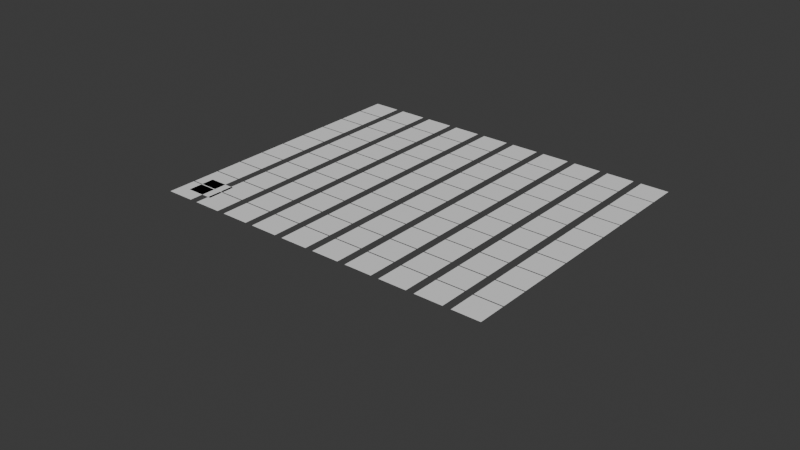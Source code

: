 # Source: nodes.blend  (saved by Blender 4.5.87; exported with 4.5.12 LTS)
import bpy
from mathutils import Matrix  # noqa: F401  (used for matrix-valued properties, if any)

bpy.ops.wm.read_factory_settings(use_empty=True)
scene = bpy.context.scene
scene.name = 'Scene'

# ---- collections
col_collection = bpy.data.collections.new('Collection'); scene.collection.children.link(col_collection)
col_hair = bpy.data.collections.new('HAIR'); scene.collection.children.link(col_hair)

# ---- node groups
ng_bt_array = bpy.data.node_groups.new('BT_ARRAY', 'GeometryNodeTree')
_s = ng_bt_array.interface.new_socket(name='Geometry', in_out='OUTPUT', socket_type='NodeSocketGeometry')
_s = ng_bt_array.interface.new_socket(name='Geometry', in_out='INPUT', socket_type='NodeSocketGeometry')
_s = ng_bt_array.interface.new_socket(name='Value', in_out='INPUT', socket_type='NodeSocketMatrix')
ng_bt_array.interface.new_panel('Settings')
_s = ng_bt_array.interface.new_socket(name='Elements X', in_out='INPUT', socket_type='NodeSocketInt')
_s.default_value = 3
_s.min_value = 1
_s.max_value = 1000
_s.description = 'Number of vertices in the X direction'
_s = ng_bt_array.interface.new_socket(name='Elements Y', in_out='INPUT', socket_type='NodeSocketInt')
_s.default_value = 2
_s.min_value = 1
_s.max_value = 1000
_s.description = 'Number of vertices in the Y direction'
_s = ng_bt_array.interface.new_socket(name='Size X', in_out='INPUT', socket_type='NodeSocketFloat')
_s.subtype = 'DISTANCE'
_s.default_value = 5.0
_s.description = 'Distance between the element'
_s = ng_bt_array.interface.new_socket(name='Size Y', in_out='INPUT', socket_type='NodeSocketFloat')
_s.subtype = 'DISTANCE'
_s.default_value = 5.0
_s.description = 'Distance between the element'
_s = ng_bt_array.interface.new_socket(name='Offset X', in_out='INPUT', socket_type='NodeSocketFloat')
_s = ng_bt_array.interface.new_socket(name='Offset Y', in_out='INPUT', socket_type='NodeSocketFloat')
_s = ng_bt_array.interface.new_socket(name='Scale', in_out='INPUT', socket_type='NodeSocketVector')
_s.subtype = 'XYZ'
_s.default_value = (1.0, 1.0, 1.0)
_s.description = 'Scale of the instances'
_s = ng_bt_array.interface.new_socket(name='Rotation', in_out='INPUT', socket_type='NodeSocketRotation')
ng_bt_array.is_modifier = True
_N = ng_bt_array.nodes; _L = ng_bt_array.links
n0 = _N.new('NodeGroupInput'); n0.name = 'Group Input'; n0.location = (-3222, 979)
n0.width = 102
n1 = _N.new('NodeGroupOutput'); n1.name = 'Group Output'; n1.location = (1563, 537)
n2 = _N.new('GeometryNodeInstanceOnPoints'); n2.name = 'Instance on Points'; n2.location = (837, 748)
n3 = _N.new('FunctionNodeAlignRotationToVector'); n3.name = 'Align Rotation to Vector'; n3.location = (182, 630)
n4 = _N.new('GeometryNodeMergeByDistance'); n4.name = 'Merge by Distance'; n4.location = (-683, 1298)
n4.inputs[2].default_value = 0.01
n5 = _N.new('GeometryNodeRealizeInstances'); n5.name = 'Realize Instances'; n5.location = (1199, 736)
n6 = _N.new('GeometryNodeSwitch'); n6.name = 'Switch'; n6.location = (512, 608)
n6.input_type = 'ROTATION'
n6.inputs[0].default_value = True
n6.inputs[1].default_value = (0.0, 0.0, 0.0)
n7 = _N.new('FunctionNodeAlignRotationToVector'); n7.name = 'Align Rotation to Vector.001'; n7.location = (354, 628)
n8 = _N.new('GeometryNodeMeshGrid'); n8.name = 'Grid'; n8.location = (-1356, 1318)
n9 = _N.new('GeometryNodeSetPosition'); n9.name = 'Set Position.002'; n9.location = (-442, 1198)
n10 = _N.new('ShaderNodeCombineXYZ'); n10.name = 'Combine XYZ.003'; n10.location = (-636, 1113)
n11 = _N.new('ShaderNodeMath'); n11.name = 'Math.003'; n11.location = (-814, 1133)
n11.operation = 'DIVIDE'
n11.inputs[1].default_value = 2.0
n12 = _N.new('ShaderNodeMath'); n12.name = 'Math.004'; n12.location = (-814, 980)
n12.operation = 'DIVIDE'
n12.inputs[1].default_value = 2.0
n13 = _N.new('GeometryNodeObjectInfo'); n13.name = 'Object Info'; n13.location = (-621, 285)
n13.mute = True
n13.transform_space = 'RELATIVE'
n14 = _N.new('GeometryNodeProximity'); n14.name = 'Geometry Proximity'; n14.location = (-262, 276)
n14.mute = True
n14.target_element = 'POINTS'
n15 = _N.new('GeometryNodeSetPosition'); n15.name = 'Set Position.003'; n15.location = (65, 240)
n15.mute = True
n15.inputs[3].default_value = (0.0, 0.0, 0.3)
n16 = _N.new('GeometryNodeCaptureAttribute'); n16.name = 'Capture Attribute'; n16.location = (-33, 939)
n16.capture_items.clear()
n17 = _N.new('GeometryNodeInputPosition'); n17.name = 'Position'; n17.location = (-172, 801)
n18 = _N.new('GeometryNodeCaptureAttribute'); n18.name = 'Capture Attribute.001'; n18.location = (264, 170)
n18.mute = True
n18.capture_items.clear()
n18.domain = 'FACE'
n19 = _N.new('GeometryNodeInputNormal'); n19.name = 'Normal'; n19.location = (130, 266)
n19.mute = True
n20 = _N.new('GeometryNodeSetPosition'); n20.name = 'Set Position.004'; n20.location = (-867, 1305)
n21 = _N.new('ShaderNodeMath'); n21.name = 'Math.005'; n21.location = (-1862, 722)
n21.operation = 'DIVIDE'
n22 = _N.new('GeometryNodeInputIndex'); n22.name = 'Index'; n22.location = (-1267, 1466)
n23 = _N.new('ShaderNodeMath'); n23.name = 'Math.006'; n23.location = (-1670, 677)
n23.operation = 'FLOOR'
n23.inputs[1].default_value = 10.0
n24 = _N.new('ShaderNodeMath'); n24.name = 'Math.007'; n24.location = (-1464, 649)
n24.operation = 'MULTIPLY'
n25 = _N.new('ShaderNodeCombineXYZ'); n25.name = 'Combine XYZ.004'; n25.location = (-1420, 967)
n26 = _N.new('GeometryNodeRotateInstances'); n26.name = 'Rotate Instances'; n26.location = (1019, 736)
n27 = _N.new('ShaderNodeMath'); n27.name = 'Math.010'; n27.location = (30, -30)
n27.operation = 'MULTIPLY'
n28 = _N.new('GeometryNodeBoundBox'); n28.name = 'Bounding Box'; n28.location = (-3158, 1362)
n29 = _N.new('ShaderNodeVectorMath'); n29.name = 'Vector Math'; n29.location = (-2967, 1390)
n29.operation = 'SUBTRACT'
n30 = _N.new('ShaderNodeVectorMath'); n30.name = 'Vector Math.001'; n30.location = (-2766, 1391)
n30.operation = 'DIVIDE'
n30.inputs[1].default_value = (1.0, 1.0, 1.0)
n31 = _N.new('ShaderNodeSeparateXYZ'); n31.name = 'Separate XYZ'; n31.location = (-2553, 1373)
n32 = _N.new('ShaderNodeMath'); n32.name = 'Math.012'; n32.location = (292, -100)
n32.operation = 'SUBTRACT'
n33 = _N.new('ShaderNodeMath'); n33.name = 'Math.013'; n33.location = (717, -106)
n33.inputs[2].default_value = 1.0
n34 = _N.new('ShaderNodeMath'); n34.name = 'Math.014'; n34.location = (-2137, 1572)
n34.operation = 'MULTIPLY'
n35 = _N.new('ShaderNodeMath'); n35.name = 'Math.015'; n35.location = (-1894, 1548)
n35.operation = 'SUBTRACT'
n36 = _N.new('ShaderNodeMath'); n36.name = 'Math.016'; n36.location = (-1580, 1328)
n37 = _N.new('ShaderNodeMath'); n37.name = 'Math.018'; n37.location = (-1627, 916)
n37.operation = 'MULTIPLY'
n38 = _N.new('ShaderNodeMath'); n38.name = 'Math.019'; n38.location = (355, -354)
n38.operation = 'MULTIPLY'
n38.inputs[2].default_value = 1.0
n39 = _N.new('ShaderNodeMath'); n39.name = 'Math.021'; n39.location = (191, -316)
n39.operation = 'SUBTRACT'
n39.inputs[1].default_value = 1.0
n39.inputs[2].default_value = 1.0
n40 = _N.new('ShaderNodeMath'); n40.name = 'Math.023'; n40.location = (525, -328)
n40.operation = 'DIVIDE'
n40.inputs[1].default_value = 2.0
n40.inputs[2].default_value = 1.0
n41 = _N.new('ShaderNodeMath'); n41.name = 'Math.024'; n41.location = (-1990, 1374)
n41.operation = 'MULTIPLY'
n41.inputs[2].default_value = 1.0
n42 = _N.new('ShaderNodeMath'); n42.name = 'Math.025'; n42.location = (-2159, 1365)
n42.operation = 'SUBTRACT'
n42.inputs[1].default_value = 1.0
n42.inputs[2].default_value = 1.0
n43 = _N.new('ShaderNodeMath'); n43.name = 'Math.026'; n43.location = (-1806, 1371)
n43.operation = 'DIVIDE'
n43.inputs[1].default_value = 2.0
n43.inputs[2].default_value = 1.0
n44 = _N.new('ShaderNodeMath'); n44.name = 'Math.008'; n44.location = (-1892, 961)
n44.operation = 'MODULO'
n45 = _N.new('NodeFrame'); n45.name = 'Frame'; n45.location = (-2186, 2363)
n45.width = 887
n46 = _N.new('GeometryNodeCaptureAttribute'); n46.name = 'Capture Attribute.002'; n46.location = (-1157, 1338)
n46.capture_items.clear()
n47 = _N.new('NodeReroute'); n47.name = 'Reroute'; n47.location = (-1926, 857)
n47.width = 10
n47.socket_idname = 'NodeSocketInt'
n27.parent = n45
n32.parent = n45
n33.parent = n45
n38.parent = n45
n39.parent = n45
n40.parent = n45
_L.new(n0.outputs[0], n2.inputs[2])
_L.new(n7.outputs[0], n6.inputs[2])
_L.new(n3.outputs[0], n7.inputs[0])
_L.new(n5.outputs[0], n1.inputs[0])
_L.new(n10.outputs[0], n9.inputs[3])
_L.new(n4.outputs[0], n9.inputs[0])
_L.new(n12.outputs[0], n10.inputs[1])
_L.new(n11.outputs[0], n10.inputs[0])
_L.new(n0.outputs[2], n8.inputs[2])
_L.new(n0.outputs[3], n8.inputs[3])
_L.new(n14.outputs[0], n15.inputs[2])
_L.new(n9.outputs[0], n16.inputs[0])
_L.new(n17.outputs[0], n16.inputs[1])
_L.new(n16.outputs[1], n14.inputs[2])
_L.new(n13.outputs[4], n14.inputs[0])
_L.new(n16.outputs[0], n15.inputs[0])
_L.new(n26.outputs[0], n5.inputs[0])
_L.new(n19.outputs[0], n18.inputs[1])
_L.new(n15.outputs[0], n18.inputs[0])
_L.new(n6.outputs[0], n2.inputs[5])
_L.new(n16.outputs[0], n2.inputs[0])
_L.new(n46.outputs[0], n20.inputs[0])
_L.new(n21.outputs[0], n23.inputs[0])
_L.new(n23.outputs[0], n24.inputs[0])
_L.new(n25.outputs[0], n20.inputs[3])
_L.new(n24.outputs[0], n25.inputs[1])
_L.new(n0.outputs[7], n24.inputs[1])
_L.new(n20.outputs[0], n4.inputs[0])
_L.new(n0.outputs[8], n2.inputs[6])
_L.new(n2.outputs[0], n26.inputs[0])
_L.new(n0.outputs[9], n26.inputs[2])
_L.new(n0.outputs[0], n28.inputs[0])
_L.new(n0.outputs[2], n27.inputs[1])
_L.new(n28.outputs[2], n29.inputs[0])
_L.new(n28.outputs[1], n29.inputs[1])
_L.new(n29.outputs[0], n30.inputs[0])
_L.new(n30.outputs[0], n31.inputs[0])
_L.new(n31.outputs[0], n27.inputs[0])
_L.new(n27.outputs[0], n32.inputs[0])
_L.new(n33.outputs[0], n8.inputs[0])
_L.new(n31.outputs[0], n32.inputs[1])
_L.new(n32.outputs[0], n33.inputs[0])
_L.new(n33.outputs[0], n11.inputs[0])
_L.new(n34.outputs[0], n35.inputs[0])
_L.new(n35.outputs[0], n36.inputs[0])
_L.new(n31.outputs[1], n34.inputs[0])
_L.new(n31.outputs[1], n35.inputs[1])
_L.new(n0.outputs[3], n34.inputs[1])
_L.new(n36.outputs[0], n8.inputs[1])
_L.new(n36.outputs[0], n12.inputs[0])
_L.new(n44.outputs[0], n37.inputs[0])
_L.new(n0.outputs[6], n37.inputs[1])
_L.new(n0.outputs[4], n38.inputs[0])
_L.new(n39.outputs[0], n38.inputs[1])
_L.new(n0.outputs[2], n39.inputs[0])
_L.new(n38.outputs[0], n40.inputs[0])
_L.new(n40.outputs[0], n33.inputs[1])
_L.new(n42.outputs[0], n41.inputs[1])
_L.new(n41.outputs[0], n43.inputs[0])
_L.new(n43.outputs[0], n36.inputs[1])
_L.new(n0.outputs[3], n42.inputs[0])
_L.new(n0.outputs[5], n41.inputs[0])
_L.new(n37.outputs[0], n25.inputs[0])
_L.new(n8.outputs[0], n46.inputs[0])
_L.new(n22.outputs[0], n46.inputs[1])
_L.new(n47.outputs[0], n44.inputs[0])
_L.new(n46.outputs[1], n47.inputs[0])
_L.new(n47.outputs[0], n21.inputs[0])
_L.new(n0.outputs[2], n44.inputs[1])
_L.new(n0.outputs[3], n21.inputs[1])
n1.is_active_output = True

# ---- world
world_world = bpy.data.worlds.new('World'); scene.world = world_world
world_world.use_nodes = True; world_world.node_tree.nodes.clear()
_N = world_world.node_tree.nodes; _L = world_world.node_tree.links
n0 = _N.new('ShaderNodeOutputWorld'); n0.name = 'World Output'; n0.location = (300, 300)
n1 = _N.new('ShaderNodeBackground'); n1.name = 'Background'; n1.location = (10, 300)
n1.inputs[0].default_value = (0.05088, 0.05088, 0.05088, 1.0)
_L.new(n1.outputs[0], n0.inputs[0])
n0.is_active_output = True
world_world.color = (0.05088, 0.05088, 0.05088)
world_world.sun_shadow_jitter_overblur = 0.0

# ---- meshes
me_plane = bpy.data.meshes.new('Plane')
me_plane.from_pydata([(-2.508, -2.508, 0.0), (2.508, -2.508, 0.0), (-2.508, 2.508, 0.0), (2.508, 2.508, 0.0)], [], [(0, 1, 3, 2)])
_uv = me_plane.uv_layers.new(name='UVMap')
_uv.uv.foreach_set('vector', [0.0, 0.0, 1.0, 0.0, 1.0, 1.0, 0.0, 1.0])
me_plane.update()
me_plane_001 = bpy.data.meshes.new('Plane.001')
me_plane_001.from_pydata([(-1.0, -1.0, 0.0), (1.0, -1.0, 0.0), (-1.0, 1.0, 0.0), (1.0, 1.0, 0.0)], [], [(0, 1, 3, 2)])
_uv = me_plane_001.uv_layers.new(name='UVMap')
_uv.uv.foreach_set('vector', [0.0, 0.0, 1.0, 0.0, 1.0, 1.0, 0.0, 1.0])
me_plane_001.update()

# ---- curves / text
cu_b_ziercircle = bpy.data.curves.new('BézierCircle', 'CURVE')
cu_b_ziercircle.dimensions = '3D'
_sp = cu_b_ziercircle.splines.new('BEZIER'); _sp.bezier_points.add(11)
_sp.bezier_points.foreach_set('co', [0.7275, 0.4278, 0.0, -0.4303, 0.8698, 0.0, -0.5018, 0.4817, 0.0, -0.664, 0.2222, 0.0, -0.4553, 0.06767, 0.0, -0.2738, -0.23, 0.0, -0.02085, -0.3279, 0.0, -0.06178, -0.585, 0.0, 0.3026, -0.7268, 0.0, 0.386, -0.9619, 0.0, 0.7577, -0.7701, 0.0, 1.106, -0.6899, 0.0])
_sp.bezier_points.foreach_set('handle_left', [1.027, 0.1464, 0.0, -0.3927, 1.039, 0.0, -0.4047, 0.6284, 0.0, -0.5966, 0.4296, 0.0, -0.4132, 0.1507, 0.0, -0.3949, -0.2356, 0.0, -0.07363, -0.2361, 0.0, -0.09027, -0.4894, 0.0, 0.1963, -0.6172, 0.0, 0.2954, -0.9261, 0.0, 0.6044, -0.8263, 0.0, 0.9025, -0.724, 0.0])
_sp.bezier_points.foreach_set('handle_right', [0.3875, 0.7469, 0.0, -0.4895, 0.6041, 0.0, -0.5374, 0.4278, 0.0, -0.7703, -0.105, 0.0, -0.4848, 0.009513, 0.0, -0.1702, -0.2252, 0.0, 0.0298, -0.416, 0.0, -0.03822, -0.664, 0.0, 0.3704, -0.7967, 0.0, 0.5379, -1.022, 0.0, 0.8885, -0.7221, 0.0, 1.289, -0.6591, 0.0])
for _p, _l, _r in zip(_sp.bezier_points, ['ALIGNED', 'ALIGNED', 'ALIGNED', 'ALIGNED', 'ALIGNED', 'ALIGNED', 'AUTO', 'ALIGNED', 'AUTO', 'AUTO', 'AUTO', 'ALIGNED'], ['ALIGNED', 'ALIGNED', 'ALIGNED', 'ALIGNED', 'ALIGNED', 'ALIGNED', 'AUTO', 'ALIGNED', 'AUTO', 'AUTO', 'AUTO', 'ALIGNED']): _p.handle_left_type = _l; _p.handle_right_type = _r
_sp.order_u = 0
_sp.order_v = 0
_sp.use_cyclic_u = True
cu_b_ziercircle.use_path = True
cu_b_ziercircle.fill_mode = 'FULL'
cu_b_ziercircle_001 = bpy.data.curves.new('BézierCircle.001', 'CURVE')
cu_b_ziercircle_001.dimensions = '3D'
_sp = cu_b_ziercircle_001.splines.new('BEZIER'); _sp.bezier_points.add(7)
_sp.bezier_points.foreach_set('co', [0.859, -0.4573, 0.0, 0.5035, 0.1759, 0.0, -0.1409, 0.5426, 0.0, -0.6858, 0.412, 0.0, -0.6361, -0.1387, 0.0, -0.6079, -0.9243, 0.0, 0.1778, -0.9525, 0.0, 0.7284, -1.002, 0.0])
_sp.bezier_points.foreach_set('handle_left', [0.8891, -0.674, 0.0, 0.7034, -0.02515, 0.0, 0.1457, 0.5019, 0.0, -0.5582, 0.5897, 0.0, -0.6497, 0.07679, 0.0, -0.8249, -0.7073, 0.0, -0.1285, -0.9332, 0.0, 0.5531, -1.128, 0.0])
_sp.bezier_points.foreach_set('handle_right', [0.8199, -0.1765, 0.0, 0.2994, 0.3812, 0.0, -0.3575, 0.5733, 0.0, -0.8117, 0.2367, 0.0, -0.6168, -0.445, 0.0, -0.3908, -1.141, 0.0, 0.3932, -0.9661, 0.0, 0.9061, -0.8746, 0.0])
for _p, _l, _r in zip(_sp.bezier_points, ['AUTO', 'AUTO', 'AUTO', 'AUTO', 'AUTO', 'AUTO', 'AUTO', 'AUTO'], ['AUTO', 'AUTO', 'AUTO', 'AUTO', 'AUTO', 'AUTO', 'AUTO', 'AUTO']): _p.handle_left_type = _l; _p.handle_right_type = _r
_sp.order_u = 0
_sp.order_v = 0
_sp.use_cyclic_u = True
cu_b_ziercircle_001.use_path = True
cu_b_ziercircle_001.fill_mode = 'FULL'
cu_b_ziercircle_002 = bpy.data.curves.new('BézierCircle.002', 'CURVE')
cu_b_ziercircle_002.dimensions = '3D'
_sp = cu_b_ziercircle_002.splines.new('BEZIER'); _sp.bezier_points.add(7)
_sp.bezier_points.foreach_set('co', [0.4246, -0.582, 0.0, 0.1602, -0.1842, 0.0, -0.2376, 0.08018, 0.0, -0.6983, -0.07819, 0.0, -0.4603, -0.2144, 0.0, -0.3421, -0.6352, 0.0, 0.07863, -0.7534, 0.0, 0.2382, -1.015, 0.0])
_sp.bezier_points.foreach_set('handle_left', [0.484, -0.8143, 0.0, 0.2921, -0.3161, 0.0, -0.05617, 0.037, 0.0, -0.7402, 0.02836, 0.0, -0.5262, -0.13, 0.0, -0.4574, -0.5199, 0.0, -0.05739, -0.6504, 0.0, 0.1882, -0.9951, 0.0])
_sp.bezier_points.foreach_set('handle_right', [0.3784, -0.4014, 0.0, 0.02837, -0.05233, 0.0, -0.4645, 0.1342, 0.0, -0.6787, -0.1282, 0.0, -0.3554, -0.349, 0.0, -0.2268, -0.7505, 0.0, 0.1739, -0.8256, 0.0, 0.3448, -1.057, 0.0])
for _p, _l, _r in zip(_sp.bezier_points, ['ALIGNED', 'AUTO', 'ALIGNED', 'ALIGNED', 'AUTO', 'ALIGNED', 'AUTO', 'ALIGNED'], ['ALIGNED', 'AUTO', 'ALIGNED', 'ALIGNED', 'AUTO', 'ALIGNED', 'AUTO', 'ALIGNED']): _p.handle_left_type = _l; _p.handle_right_type = _r
_sp.order_u = 0
_sp.order_v = 0
_sp.use_cyclic_u = True
cu_b_ziercircle_002.use_path = True
cu_b_ziercircle_002.fill_mode = 'FULL'
cu_b_ziercircle_003 = bpy.data.curves.new('BézierCircle.003', 'CURVE')
cu_b_ziercircle_003.dimensions = '3D'
_sp = cu_b_ziercircle_003.splines.new('BEZIER'); _sp.bezier_points.add(7)
_sp.bezier_points.foreach_set('co', [0.3315, 0.4223, 0.0, -0.6175, 0.9719, 0.0, -0.6461, 0.568, 0.0, -0.6594, 0.3356, 0.0, -0.3067, -0.3199, 0.0, 0.3049, -0.6183, 0.0, 0.4463, -0.5664, 0.0, 0.9183, -0.5877, 0.0])
_sp.bezier_points.foreach_set('handle_left', [0.6313, 0.1409, 0.0, -0.5605, 1.053, 0.0, -0.6345, 0.7435, 0.0, -0.7115, 0.5474, 0.0, -0.5162, -0.1186, 0.0, 0.03956, -0.6047, 0.0, 0.3882, -0.5753, 0.0, 0.8119, -0.764, 0.0])
_sp.bezier_points.foreach_set('handle_right', [-0.008595, 0.7414, 0.0, -0.7379, 0.8009, 0.0, -0.6503, 0.5036, 0.0, -0.5771, 0.001577, 0.0, -0.1152, -0.504, 0.0, 0.3636, -0.6213, 0.0, 0.6286, -0.5382, 0.0, 0.9614, -0.5163, 0.0])
for _p, _l, _r in zip(_sp.bezier_points, ['ALIGNED', 'ALIGNED', 'ALIGNED', 'ALIGNED', 'AUTO', 'AUTO', 'AUTO', 'ALIGNED'], ['ALIGNED', 'ALIGNED', 'ALIGNED', 'ALIGNED', 'AUTO', 'AUTO', 'AUTO', 'ALIGNED']): _p.handle_left_type = _l; _p.handle_right_type = _r
_sp.order_u = 0
_sp.order_v = 0
_sp.use_cyclic_u = True
cu_b_ziercircle_003.use_path = True
cu_b_ziercircle_003.fill_mode = 'FULL'

# ---- objects
ob_plane = bpy.data.objects.new('Plane', me_plane)
ob_plane_001 = bpy.data.objects.new('Plane.001', me_plane_001)
ob_hair1 = bpy.data.objects.new('Hair1', cu_b_ziercircle)
ob_hair4 = bpy.data.objects.new('Hair4', cu_b_ziercircle_001)
ob_hair3 = bpy.data.objects.new('Hair3', cu_b_ziercircle_002)
ob_hair2 = bpy.data.objects.new('Hair2', cu_b_ziercircle_003)

# ---- transforms, parenting, visibility, modifiers, constraints
ob_plane.location = (0.0, 0.0, 0.0)
_m = ob_plane.modifiers.new('BT_GN_MODIFIER', 'NODES')
_m.node_group = ng_bt_array
_gi = [s.identifier for s in ng_bt_array.interface.items_tree if s.item_type == 'SOCKET' and s.in_out == 'INPUT']
_m[_gi[2]] = 10  # Elements X
_m[_gi[3]] = 10  # Elements Y
_m[_gi[4]] = 2.82  # Size X
_m[_gi[5]] = 0.4  # Size Y
_m[_gi[6]] = 1.32  # Offset X
_m[_gi[7]] = -2.5  # Offset Y
ob_plane_001.location = (2.538, 2.463, 0.0)
ob_plane_001.scale = (2.5, 2.5, 0.4)
ob_hair1.location = (0.0, 0.0, 0.0)
ob_hair4.location = (0.0, 0.0, 0.0)
ob_hair3.location = (0.0, 0.0, 0.0)
ob_hair2.location = (0.0, 0.0, 0.0)

# ---- collection membership
col_collection.objects.link(ob_plane)
col_collection.objects.link(ob_plane_001)
col_hair.objects.link(ob_hair1)
col_hair.objects.link(ob_hair4)
col_hair.objects.link(ob_hair3)
col_hair.objects.link(ob_hair2)
def _layer_coll(name, lc=None):
    lc = lc or bpy.context.view_layer.layer_collection
    for c in lc.children:
        if c.name == name: return c
        r = _layer_coll(name, c)
        if r: return r
_layer_coll('HAIR').exclude = True

# ---- scene / render settings (as saved in the file)
scene.frame_start = 1; scene.frame_end = 250; scene.frame_set(125)
scene.render.engine = 'BLENDER_EEVEE_NEXT'
bpy.context.view_layer.update()

# ---- added for rendering (the .blend has no active camera and no usable light): camera, sun
cam_auto = bpy.data.cameras.new('AutoCamera')
cam_auto.lens = 50.0
cam_auto.sensor_width = 36.0
cam_auto.clip_end = 1713.06
ob_auto_camera = bpy.data.objects.new('AutoCamera', cam_auto)
scene.collection.objects.link(ob_auto_camera)
ob_auto_camera.location = (132.464, -104.915, 78.0887)
ob_auto_camera.rotation_euler = (1.09748, -7.21219e-08, 0.694738)
scene.camera = ob_auto_camera
light_auto_sun = bpy.data.lights.new('AutoSun', 'SUN')
light_auto_sun.energy = 3.0
light_auto_sun.angle = 0.0523599
ob_auto_sun = bpy.data.objects.new('AutoSun', light_auto_sun)
scene.collection.objects.link(ob_auto_sun)
ob_auto_sun.rotation_euler = (0.872665, 0.174533, 0.523599)
bpy.context.view_layer.update()

